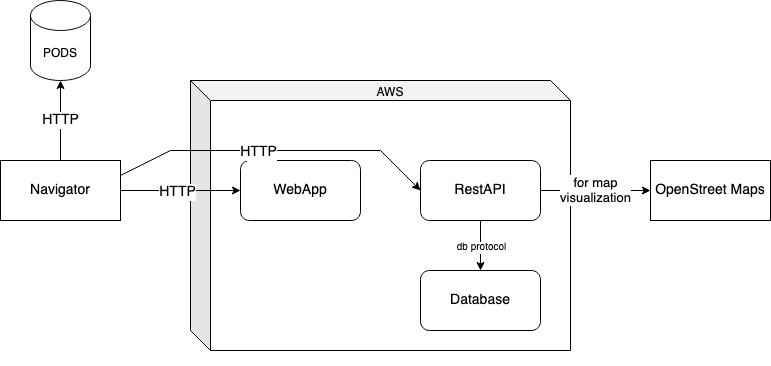

The diagram above was exported from draw.io. Its source (the exported page's mxGraphModel, read from the mxfile embedded in the PNG):
<mxGraphModel dx="1304" dy="655" grid="1" gridSize="10" guides="1" tooltips="1" connect="1" arrows="1" fold="1" page="1" pageScale="1" pageWidth="850" pageHeight="1100" math="0" shadow="0" extFonts="Permanent Marker^https://fonts.googleapis.com/css?family=Permanent+Marker">
  <root>
    <mxCell id="0" />
    <mxCell id="1" parent="0" />
    <mxCell id="CzYX2fVHX6WRbGoY-vL9-1" value="&lt;div&gt;PODS&lt;/div&gt;" style="shape=cylinder3;whiteSpace=wrap;html=1;boundedLbl=1;backgroundOutline=1;size=15;" vertex="1" parent="1">
      <mxGeometry x="100" y="190" width="60" height="80" as="geometry" />
    </mxCell>
    <mxCell id="CzYX2fVHX6WRbGoY-vL9-2" value="&lt;div&gt;&lt;font style=&quot;font-size: 12px;&quot;&gt;AWS&lt;/font&gt;&lt;/div&gt;&lt;div style=&quot;font-size: 10px;&quot;&gt;&lt;font style=&quot;font-size: 10px;&quot;&gt;&lt;br&gt;&lt;/font&gt;&lt;/div&gt;&lt;div style=&quot;font-size: 10px;&quot;&gt;&lt;font style=&quot;font-size: 10px;&quot;&gt;&lt;br&gt;&lt;/font&gt;&lt;/div&gt;&lt;div style=&quot;font-size: 10px;&quot;&gt;&lt;font style=&quot;font-size: 10px;&quot;&gt;&lt;br&gt;&lt;/font&gt;&lt;/div&gt;&lt;div&gt;&lt;font style=&quot;font-size: 12px;&quot;&gt;&lt;br&gt;&lt;/font&gt;&lt;/div&gt;&lt;div&gt;&lt;font style=&quot;font-size: 12px;&quot;&gt;&lt;br&gt;&lt;/font&gt;&lt;/div&gt;&lt;div&gt;&lt;font style=&quot;font-size: 12px;&quot;&gt;&lt;br&gt;&lt;/font&gt;&lt;/div&gt;&lt;div&gt;&lt;font style=&quot;font-size: 12px;&quot;&gt;&lt;br&gt;&lt;/font&gt;&lt;/div&gt;&lt;div&gt;&lt;font style=&quot;font-size: 12px;&quot;&gt;&lt;br&gt;&lt;/font&gt;&lt;/div&gt;&lt;div&gt;&lt;font style=&quot;font-size: 12px;&quot;&gt;&lt;br&gt;&lt;/font&gt;&lt;/div&gt;&lt;div&gt;&lt;font style=&quot;font-size: 12px;&quot;&gt;&lt;br&gt;&lt;/font&gt;&lt;/div&gt;&lt;div&gt;&lt;font style=&quot;font-size: 12px;&quot;&gt;&lt;br&gt;&lt;/font&gt;&lt;/div&gt;&lt;div&gt;&lt;font style=&quot;font-size: 12px;&quot;&gt;&lt;br&gt;&lt;/font&gt;&lt;/div&gt;&lt;div&gt;&lt;font style=&quot;font-size: 12px;&quot;&gt;&lt;br&gt;&lt;/font&gt;&lt;/div&gt;&lt;div&gt;&lt;font style=&quot;font-size: 12px;&quot;&gt;&lt;br&gt;&lt;/font&gt;&lt;/div&gt;&lt;div&gt;&lt;font style=&quot;font-size: 12px;&quot;&gt;&lt;br&gt;&lt;/font&gt;&lt;/div&gt;&lt;div&gt;&lt;font style=&quot;font-size: 12px;&quot;&gt;&lt;br&gt;&lt;/font&gt;&lt;/div&gt;&lt;div&gt;&lt;font style=&quot;font-size: 12px;&quot;&gt;&lt;br&gt;&lt;/font&gt;&lt;/div&gt;&lt;div&gt;&lt;font style=&quot;font-size: 12px;&quot;&gt;&lt;br&gt;&lt;/font&gt;&lt;/div&gt;&lt;div&gt;&lt;font style=&quot;font-size: 12px;&quot;&gt;&lt;br&gt;&lt;/font&gt;&lt;/div&gt;" style="shape=cube;whiteSpace=wrap;html=1;boundedLbl=1;backgroundOutline=1;darkOpacity=0.05;darkOpacity2=0.1;" vertex="1" parent="1">
      <mxGeometry x="260" y="270" width="380" height="270" as="geometry" />
    </mxCell>
    <mxCell id="CzYX2fVHX6WRbGoY-vL9-3" value="&lt;font style=&quot;font-size: 14px;&quot;&gt;&lt;font style=&quot;font-size: 14px;&quot;&gt;WebApp&lt;/font&gt;&lt;/font&gt;" style="rounded=1;whiteSpace=wrap;html=1;fontSize=10;" vertex="1" parent="1">
      <mxGeometry x="310" y="350" width="120" height="60" as="geometry" />
    </mxCell>
    <mxCell id="CzYX2fVHX6WRbGoY-vL9-4" value="&lt;div style=&quot;font-size: 14px;&quot;&gt;RestAPI&lt;/div&gt;" style="rounded=1;whiteSpace=wrap;html=1;fontSize=10;" vertex="1" parent="1">
      <mxGeometry x="490" y="350" width="120" height="60" as="geometry" />
    </mxCell>
    <mxCell id="CzYX2fVHX6WRbGoY-vL9-5" value="&lt;font style=&quot;font-size: 11px;&quot;&gt;&lt;font style=&quot;font-size: 12px;&quot;&gt;&lt;font style=&quot;font-size: 13px;&quot;&gt;&lt;font style=&quot;font-size: 14px;&quot;&gt;Database&lt;/font&gt;&lt;/font&gt;&lt;/font&gt;&lt;/font&gt;" style="rounded=1;whiteSpace=wrap;html=1;fontSize=10;" vertex="1" parent="1">
      <mxGeometry x="490" y="460" width="120" height="60" as="geometry" />
    </mxCell>
    <mxCell id="CzYX2fVHX6WRbGoY-vL9-6" value="" style="endArrow=classic;html=1;rounded=0;fontSize=10;" edge="1" parent="1" source="CzYX2fVHX6WRbGoY-vL9-4" target="CzYX2fVHX6WRbGoY-vL9-5">
      <mxGeometry width="50" height="50" relative="1" as="geometry">
        <mxPoint x="410" y="400" as="sourcePoint" />
        <mxPoint x="460" y="350" as="targetPoint" />
      </mxGeometry>
    </mxCell>
    <mxCell id="CzYX2fVHX6WRbGoY-vL9-7" value="&lt;div&gt;db protocol&lt;/div&gt;" style="edgeLabel;html=1;align=center;verticalAlign=middle;resizable=0;points=[];fontSize=10;" vertex="1" connectable="0" parent="CzYX2fVHX6WRbGoY-vL9-6">
      <mxGeometry x="0.04" relative="1" as="geometry">
        <mxPoint as="offset" />
      </mxGeometry>
    </mxCell>
    <mxCell id="CzYX2fVHX6WRbGoY-vL9-8" value="Navigator" style="rounded=0;whiteSpace=wrap;html=1;fontSize=14;" vertex="1" parent="1">
      <mxGeometry x="70" y="350" width="120" height="60" as="geometry" />
    </mxCell>
    <mxCell id="CzYX2fVHX6WRbGoY-vL9-9" value="" style="endArrow=classic;html=1;rounded=0;fontSize=14;exitX=1;exitY=0.5;exitDx=0;exitDy=0;entryX=0;entryY=0.5;entryDx=0;entryDy=0;" edge="1" parent="1" source="CzYX2fVHX6WRbGoY-vL9-8" target="CzYX2fVHX6WRbGoY-vL9-3">
      <mxGeometry width="50" height="50" relative="1" as="geometry">
        <mxPoint x="210" y="410" as="sourcePoint" />
        <mxPoint x="260" y="360" as="targetPoint" />
      </mxGeometry>
    </mxCell>
    <mxCell id="CzYX2fVHX6WRbGoY-vL9-11" value="&lt;div&gt;HTTP&lt;/div&gt;" style="edgeLabel;html=1;align=center;verticalAlign=middle;resizable=0;points=[];fontSize=14;" vertex="1" connectable="0" parent="CzYX2fVHX6WRbGoY-vL9-9">
      <mxGeometry x="-0.0641" y="-1" relative="1" as="geometry">
        <mxPoint as="offset" />
      </mxGeometry>
    </mxCell>
    <mxCell id="CzYX2fVHX6WRbGoY-vL9-10" value="" style="endArrow=classic;html=1;rounded=0;fontSize=14;exitX=1;exitY=0.25;exitDx=0;exitDy=0;entryX=0;entryY=0.5;entryDx=0;entryDy=0;" edge="1" parent="1" source="CzYX2fVHX6WRbGoY-vL9-8" target="CzYX2fVHX6WRbGoY-vL9-4">
      <mxGeometry width="50" height="50" relative="1" as="geometry">
        <mxPoint x="210" y="460" as="sourcePoint" />
        <mxPoint x="260" y="410" as="targetPoint" />
        <Array as="points">
          <mxPoint x="240" y="340" />
          <mxPoint x="450" y="340" />
        </Array>
      </mxGeometry>
    </mxCell>
    <mxCell id="CzYX2fVHX6WRbGoY-vL9-12" value="&lt;div&gt;HTTP&lt;/div&gt;" style="edgeLabel;html=1;align=center;verticalAlign=middle;resizable=0;points=[];fontSize=14;" vertex="1" connectable="0" parent="CzYX2fVHX6WRbGoY-vL9-10">
      <mxGeometry x="-0.1152" y="-1" relative="1" as="geometry">
        <mxPoint as="offset" />
      </mxGeometry>
    </mxCell>
    <mxCell id="CzYX2fVHX6WRbGoY-vL9-13" value="HTTP" style="endArrow=classic;html=1;rounded=0;fontSize=14;exitX=0.5;exitY=0;exitDx=0;exitDy=0;entryX=0.5;entryY=1;entryDx=0;entryDy=0;entryPerimeter=0;" edge="1" parent="1" source="CzYX2fVHX6WRbGoY-vL9-8" target="CzYX2fVHX6WRbGoY-vL9-1">
      <mxGeometry width="50" height="50" relative="1" as="geometry">
        <mxPoint x="120" y="340" as="sourcePoint" />
        <mxPoint x="170" y="290" as="targetPoint" />
      </mxGeometry>
    </mxCell>
    <mxCell id="CzYX2fVHX6WRbGoY-vL9-14" value="OpenStreet Maps" style="rounded=0;whiteSpace=wrap;html=1;fontSize=14;" vertex="1" parent="1">
      <mxGeometry x="720" y="350" width="120" height="60" as="geometry" />
    </mxCell>
    <mxCell id="CzYX2fVHX6WRbGoY-vL9-15" value="&lt;div style=&quot;font-size: 13px;&quot;&gt;&lt;font style=&quot;font-size: 13px;&quot;&gt;for map&lt;/font&gt;&lt;/div&gt;&lt;div style=&quot;font-size: 13px;&quot;&gt;&lt;font style=&quot;font-size: 13px;&quot;&gt;visualization&lt;/font&gt;&lt;/div&gt;" style="endArrow=classic;html=1;rounded=0;fontSize=14;exitX=1;exitY=0.5;exitDx=0;exitDy=0;entryX=0;entryY=0.5;entryDx=0;entryDy=0;" edge="1" parent="1" source="CzYX2fVHX6WRbGoY-vL9-4" target="CzYX2fVHX6WRbGoY-vL9-14">
      <mxGeometry x="-0.0034" width="50" height="50" relative="1" as="geometry">
        <mxPoint x="620" y="410" as="sourcePoint" />
        <mxPoint x="670" y="360" as="targetPoint" />
        <mxPoint as="offset" />
      </mxGeometry>
    </mxCell>
  </root>
</mxGraphModel>